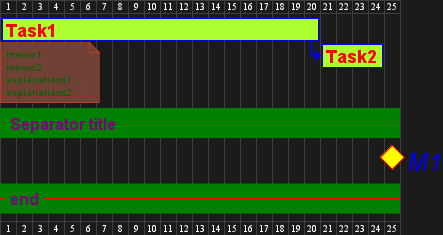

The diagram above was rendered by PlantUML. Its source (embedded in the PNG):
@startgantt
<style>
ganttDiagram {
	task {
		FontName Helvetica
		FontColor red
		FontSize 18
		FontStyle bold
		BackGroundColor GreenYellow
		LineColor blue
	}
	milestone {
		FontColor blue
		FontSize 25
		FontStyle italic
		BackGroundColor yellow
		LineColor red
	}
	note {
		FontColor DarkGreen
		FontSize 10
		LineColor OrangeRed
	}
	arrow {
		FontName Helvetica
		FontColor red
		FontSize 18
		FontStyle bold
		BackGroundColor GreenYellow
		LineColor blue
	}
	separator {
		LineColor red
		BackGroundColor green
		FontSize 16
		FontStyle bold
		FontColor purple
	}
}
</style>
[Task1] lasts 20 days
note bottom
  memo1 ...
  memo2 ...
  explanations1 ...
  explanations2 ...
end note
[Task2] lasts 4 days
[Task1] -> [Task2]
-- Separator title --
[M1] happens on 5 days after [Task1]'s end
-- end --
@endgantt